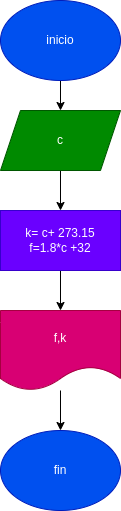

The diagram above was exported from draw.io. Its source (the exported page's mxGraphModel, read from the mxfile embedded in the PNG):
<mxGraphModel dx="650" dy="472" grid="1" gridSize="10" guides="1" tooltips="1" connect="1" arrows="1" fold="1" page="1" pageScale="1" pageWidth="827" pageHeight="1169" math="0" shadow="0">
  <root>
    <mxCell id="0" />
    <mxCell id="1" parent="0" />
    <mxCell id="7" value="" style="edgeStyle=none;html=1;" edge="1" parent="1" source="2" target="3">
      <mxGeometry relative="1" as="geometry" />
    </mxCell>
    <mxCell id="2" value="inicio" style="ellipse;whiteSpace=wrap;html=1;fillColor=#0050ef;fontColor=#ffffff;strokeColor=#001DBC;" vertex="1" parent="1">
      <mxGeometry x="280" y="50" width="120" height="80" as="geometry" />
    </mxCell>
    <mxCell id="8" value="" style="edgeStyle=none;html=1;" edge="1" parent="1" source="3" target="4">
      <mxGeometry relative="1" as="geometry" />
    </mxCell>
    <mxCell id="3" value="c" style="shape=parallelogram;perimeter=parallelogramPerimeter;whiteSpace=wrap;html=1;fixedSize=1;fillColor=#008a00;fontColor=#ffffff;strokeColor=#005700;" vertex="1" parent="1">
      <mxGeometry x="280" y="160" width="120" height="60" as="geometry" />
    </mxCell>
    <mxCell id="9" value="" style="edgeStyle=none;html=1;" edge="1" parent="1" source="4" target="5">
      <mxGeometry relative="1" as="geometry" />
    </mxCell>
    <mxCell id="4" value="k= c+ 273.15&lt;br&gt;f=1.8*c +32" style="rounded=0;whiteSpace=wrap;html=1;fillColor=#6a00ff;fontColor=#ffffff;strokeColor=#3700CC;" vertex="1" parent="1">
      <mxGeometry x="280" y="260" width="120" height="60" as="geometry" />
    </mxCell>
    <mxCell id="10" value="" style="edgeStyle=none;html=1;" edge="1" parent="1" source="5" target="6">
      <mxGeometry relative="1" as="geometry" />
    </mxCell>
    <mxCell id="5" value="f,k" style="shape=document;whiteSpace=wrap;html=1;boundedLbl=1;fillColor=#d80073;fontColor=#ffffff;strokeColor=#A50040;" vertex="1" parent="1">
      <mxGeometry x="280" y="360" width="120" height="80" as="geometry" />
    </mxCell>
    <mxCell id="6" value="fin" style="ellipse;whiteSpace=wrap;html=1;fillColor=#0050ef;fontColor=#ffffff;strokeColor=#001DBC;" vertex="1" parent="1">
      <mxGeometry x="280" y="480" width="120" height="80" as="geometry" />
    </mxCell>
  </root>
</mxGraphModel>